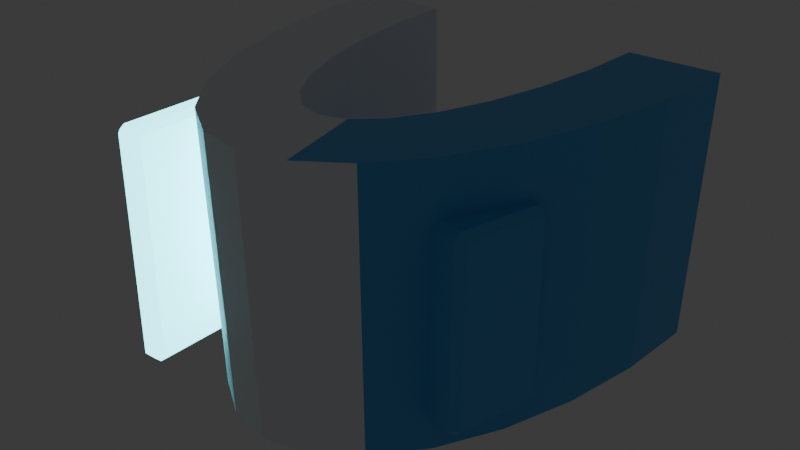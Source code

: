 # Source: right_shoulder__sleek.blend  (saved by Blender 5.1.30; exported with 4.5.12 LTS)
import bpy
from mathutils import Matrix  # noqa: F401  (used for matrix-valued properties, if any)

bpy.ops.wm.read_factory_settings(use_empty=True)
scene = bpy.context.scene
scene.name = 'Scene'

# ---- collections
col_collection = bpy.data.collections.new('Collection'); scene.collection.children.link(col_collection)
col_build_helmet__base = bpy.data.collections.new('build_helmet__base'); scene.collection.children.link(col_build_helmet__base)
col_build_helmet__sleek = bpy.data.collections.new('build_helmet__sleek'); scene.collection.children.link(col_build_helmet__sleek)
col_build_helmet__bold = bpy.data.collections.new('build_helmet__bold'); scene.collection.children.link(col_build_helmet__bold)
col_build_chest__base = bpy.data.collections.new('build_chest__base'); scene.collection.children.link(col_build_chest__base)
col_build_chest__sleek = bpy.data.collections.new('build_chest__sleek'); scene.collection.children.link(col_build_chest__sleek)
col_build_chest__bold = bpy.data.collections.new('build_chest__bold'); scene.collection.children.link(col_build_chest__bold)
col_build_back__base = bpy.data.collections.new('build_back__base'); scene.collection.children.link(col_build_back__base)
col_build_back__sleek = bpy.data.collections.new('build_back__sleek'); scene.collection.children.link(col_build_back__sleek)
col_build_back__bold = bpy.data.collections.new('build_back__bold'); scene.collection.children.link(col_build_back__bold)
col_build_waist__base = bpy.data.collections.new('build_waist__base'); scene.collection.children.link(col_build_waist__base)
col_build_waist__sleek = bpy.data.collections.new('build_waist__sleek'); scene.collection.children.link(col_build_waist__sleek)
col_build_waist__bold = bpy.data.collections.new('build_waist__bold'); scene.collection.children.link(col_build_waist__bold)
col_build_left_shoulder__base = bpy.data.collections.new('build_left_shoulder__base'); scene.collection.children.link(col_build_left_shoulder__base)
col_build_left_shoulder__sleek = bpy.data.collections.new('build_left_shoulder__sleek'); scene.collection.children.link(col_build_left_shoulder__sleek)
col_build_left_shoulder__bold = bpy.data.collections.new('build_left_shoulder__bold'); scene.collection.children.link(col_build_left_shoulder__bold)
col_build_right_shoulder__base = bpy.data.collections.new('build_right_shoulder__base'); scene.collection.children.link(col_build_right_shoulder__base)
col_build_right_shoulder__sleek = bpy.data.collections.new('build_right_shoulder__sleek'); scene.collection.children.link(col_build_right_shoulder__sleek)

# ---- materials (node trees are filled in below, after node groups)
mat_armor_base_surface = bpy.data.materials.new('armor_base_surface')
mat_armor_accent = bpy.data.materials.new('armor_accent')
mat_armor_emissive = bpy.data.materials.new('armor_emissive')

# ---- material node trees
mat_armor_base_surface.use_nodes = True; mat_armor_base_surface.node_tree.nodes.clear()
_N = mat_armor_base_surface.node_tree.nodes; _L = mat_armor_base_surface.node_tree.links
n0 = _N.new('ShaderNodeOutputMaterial'); n0.name = 'マテリアル出力'; n0.location = (0, 0)
n1 = _N.new('ShaderNodeBsdfPrincipled'); n1.name = 'プリンシプルBSDF'; n1.location = (0, 0)
n1.inputs[0].default_value = (0.9098, 0.9333, 0.9608, 1.0)
_L.new(n1.outputs[0], n0.inputs[0])
n0.is_active_output = True
mat_armor_accent.use_nodes = True; mat_armor_accent.node_tree.nodes.clear()
_N = mat_armor_accent.node_tree.nodes; _L = mat_armor_accent.node_tree.links
n0 = _N.new('ShaderNodeOutputMaterial'); n0.name = 'マテリアル出力'; n0.location = (0, 0)
n1 = _N.new('ShaderNodeBsdfPrincipled'); n1.name = 'プリンシプルBSDF'; n1.location = (0, 0)
n1.inputs[0].default_value = (0.1059, 0.4353, 0.8784, 1.0)
_L.new(n1.outputs[0], n0.inputs[0])
n0.is_active_output = True
mat_armor_emissive.use_nodes = True; mat_armor_emissive.node_tree.nodes.clear()
_N = mat_armor_emissive.node_tree.nodes; _L = mat_armor_emissive.node_tree.links
n0 = _N.new('ShaderNodeOutputMaterial'); n0.name = 'マテリアル出力'; n0.location = (0, 0)
n1 = _N.new('ShaderNodeBsdfPrincipled'); n1.name = 'プリンシプルBSDF'; n1.location = (0, 0)
n1.inputs[0].default_value = (0.1804, 0.902, 1.0, 1.0)
n1.inputs[27].default_value = (0.1804, 0.902, 1.0, 1.0)
n1.inputs[28].default_value = 4.0
_L.new(n1.outputs[0], n0.inputs[0])
n0.is_active_output = True

# ---- world
world_world = bpy.data.worlds.new('World'); scene.world = world_world
world_world.use_nodes = True; world_world.node_tree.nodes.clear()
_N = world_world.node_tree.nodes; _L = world_world.node_tree.links
n0 = _N.new('ShaderNodeOutputWorld'); n0.name = 'World Output'; n0.location = (200, 100)
n1 = _N.new('ShaderNodeBackground'); n1.name = 'Background'; n1.location = (-200, 100)
n1.inputs[0].default_value = (0.05088, 0.05088, 0.05088, 1.0)
_L.new(n1.outputs[0], n0.inputs[0])
n0.is_active_output = True
world_world.color = (0.05088, 0.05088, 0.05088)
world_world.sun_shadow_jitter_overblur = 0.0

# ---- meshes
me_armor_right_shoulder__sleek_v001 = bpy.data.meshes.new('armor_right_shoulder__sleek_v001')
me_armor_right_shoulder__sleek_v001.from_pydata([(-0.047, 0.0841, -0.049), (-0.0846, 0.0841, -0.049), (-0.04582, 0.05584, -0.049), (-0.08248, 0.04747, -0.049), (-0.04235, 0.029, -0.049), (-0.07622, 0.01268, -0.049), (-0.03675, 0.004917, -0.049), (-0.06614, -0.01853, -0.049), (-0.0293, -0.01519, -0.049), (-0.05275, -0.04459, -0.049), (-0.02039, -0.03032, -0.049), (-0.03671, -0.0642, -0.049), (-0.01046, -0.03972, -0.049), (-0.01883, -0.07637, -0.049), (0.0, -0.0429, -0.049), (0.0, -0.0805, -0.049), (0.01046, -0.03972, -0.049), (0.01883, -0.07637, -0.049), (0.02039, -0.03032, -0.049), (0.03671, -0.0642, -0.049), (0.0293, -0.01519, -0.049), (0.05275, -0.04459, -0.049), (0.03675, 0.004917, -0.049), (0.06614, -0.01853, -0.049), (0.04235, 0.029, -0.049), (0.07622, 0.01268, -0.049), (0.04582, 0.05584, -0.049), (0.08248, 0.04747, -0.049), (0.047, 0.0841, -0.049), (0.0846, 0.0841, -0.049), (-0.049, 0.0841, 0.069), (-0.0882, 0.0841, 0.069), (-0.04777, 0.05539, 0.069), (-0.08599, 0.04667, 0.069), (-0.04415, 0.02813, 0.069), (-0.07947, 0.01112, 0.069), (-0.03831, 0.00367, 0.069), (-0.06896, -0.02077, 0.069), (-0.03055, -0.01676, 0.069), (-0.05499, -0.0474, 0.069), (-0.02126, -0.03212, 0.069), (-0.03827, -0.06744, 0.069), (-0.0109, -0.04167, 0.069), (-0.01963, -0.07988, 0.069), (0.0, -0.0449, 0.069), (0.0, -0.0841, 0.069), (0.0109, -0.04167, 0.069), (0.01963, -0.07988, 0.069), (0.02126, -0.03212, 0.069), (0.03827, -0.06744, 0.069), (0.03055, -0.01676, 0.069), (0.05499, -0.0474, 0.069), (0.03831, 0.00367, 0.069), (0.06896, -0.02077, 0.069), (0.04415, 0.02813, 0.069), (0.07947, 0.01112, 0.069), (0.04777, 0.05539, 0.069), (0.08599, 0.04667, 0.069), (0.049, 0.0841, 0.069), (0.0882, 0.0841, 0.069), (0.05703, -0.008417, -0.03127), (0.05631, -0.01133, -0.03427), (0.0534, -0.0106, -0.03127), (0.04808, -0.04432, -0.03427), (0.04736, -0.04723, -0.03127), (0.04517, -0.04359, -0.03127), (0.05703, -0.008417, 0.04351), (0.0534, -0.0106, 0.04351), (0.05631, -0.01133, 0.04651), (0.04736, -0.04723, 0.04351), (0.04808, -0.04432, 0.04651), (0.04517, -0.04359, 0.04351), (0.0745, -0.01277, -0.03127), (0.07668, -0.01641, -0.03127), (0.07377, -0.01568, -0.03427), (0.06482, -0.05158, -0.03127), (0.06555, -0.04867, -0.03427), (0.06846, -0.0494, -0.03127), (0.0745, -0.01277, 0.04351), (0.07377, -0.01568, 0.04651), (0.07668, -0.01641, 0.04351), (0.06482, -0.05158, 0.04351), (0.06846, -0.0494, 0.04351), (0.06555, -0.04867, 0.04651), (-0.08597, 0.03754, -0.03494), (-0.08597, 0.03454, -0.03794), (-0.08897, 0.03454, -0.03494), (-0.08597, -0.03454, -0.03794), (-0.08597, -0.03754, -0.03494), (-0.08897, -0.03454, -0.03494), (-0.08597, 0.03754, 0.03494), (-0.08897, 0.03454, 0.03494), (-0.08597, 0.03454, 0.03794), (-0.08597, -0.03754, 0.03494), (-0.08597, -0.03454, 0.03794), (-0.08897, -0.03454, 0.03494), (-0.07397, 0.03754, -0.03494), (-0.07097, 0.03454, -0.03494), (-0.07397, 0.03454, -0.03794), (-0.07397, -0.03754, -0.03494), (-0.07397, -0.03454, -0.03794), (-0.07097, -0.03454, -0.03494), (-0.07397, 0.03754, 0.03494), (-0.07397, 0.03454, 0.03794), (-0.07097, 0.03454, 0.03494), (-0.07397, -0.03754, 0.03494), (-0.07097, -0.03454, 0.03494), (-0.07397, -0.03454, 0.03794), (-0.07916, -0.01958, -0.04963), (-0.07916, -0.02258, -0.05263), (-0.08216, -0.02258, -0.04963), (-0.07916, -0.06881, -0.05263), (-0.07916, -0.07181, -0.04963), (-0.08216, -0.06881, -0.04963), (-0.07916, -0.01958, 0.04963), (-0.08216, -0.02258, 0.04963), (-0.07916, -0.02258, 0.05263), (-0.07916, -0.07181, 0.04963), (-0.07916, -0.06881, 0.05263), (-0.08216, -0.06881, 0.04963), (-0.07316, -0.01958, -0.04963), (-0.07016, -0.02258, -0.04963), (-0.07316, -0.02258, -0.05263), (-0.07316, -0.07181, -0.04963), (-0.07316, -0.06881, -0.05263), (-0.07016, -0.06881, -0.04963), (-0.07316, -0.01958, 0.04963), (-0.07316, -0.02258, 0.05263), (-0.07016, -0.02258, 0.04963), (-0.07316, -0.07181, 0.04963), (-0.07016, -0.06881, 0.04963), (-0.07316, -0.06881, 0.05263)], [], [(1, 31, 33, 3), (0, 2, 32, 30), (30, 32, 33, 31), (0, 1, 3, 2), (3, 33, 35, 5), (2, 4, 34, 32), (32, 34, 35, 33), (2, 3, 5, 4), (5, 35, 37, 7), (4, 6, 36, 34), (34, 36, 37, 35), (4, 5, 7, 6), (7, 37, 39, 9), (6, 8, 38, 36), (36, 38, 39, 37), (6, 7, 9, 8), (9, 39, 41, 11), (8, 10, 40, 38), (38, 40, 41, 39), (8, 9, 11, 10), (11, 41, 43, 13), (10, 12, 42, 40), (40, 42, 43, 41), (10, 11, 13, 12), (13, 43, 45, 15), (12, 14, 44, 42), (42, 44, 45, 43), (12, 13, 15, 14), (15, 45, 47, 17), (14, 16, 46, 44), (44, 46, 47, 45), (14, 15, 17, 16), (17, 47, 49, 19), (16, 18, 48, 46), (46, 48, 49, 47), (16, 17, 19, 18), (19, 49, 51, 21), (18, 20, 50, 48), (48, 50, 51, 49), (18, 19, 21, 20), (21, 51, 53, 23), (20, 22, 52, 50), (50, 52, 53, 51), (20, 21, 23, 22), (23, 53, 55, 25), (22, 24, 54, 52), (52, 54, 55, 53), (22, 23, 25, 24), (25, 55, 57, 27), (24, 26, 56, 54), (54, 56, 57, 55), (24, 25, 27, 26), (27, 57, 59, 29), (26, 28, 58, 56), (56, 58, 59, 57), (26, 27, 29, 28), (0, 1, 31, 30), (28, 58, 59, 29), (60, 61, 62), (63, 64, 65), (66, 67, 68), (69, 70, 71), (72, 73, 74), (75, 76, 77), (78, 79, 80), (81, 82, 83), (66, 60, 62, 67), (61, 63, 65, 62), (64, 69, 71, 65), (70, 68, 67, 71), (78, 66, 68, 79), (69, 81, 83, 70), (82, 80, 79, 83), (72, 78, 80, 73), (81, 75, 77, 82), (76, 74, 73, 77), (60, 72, 74, 61), (75, 64, 63, 76), (66, 78, 72, 60), (62, 65, 71, 67), (74, 76, 63, 61), (81, 69, 64, 75), (68, 70, 83, 79), (80, 82, 77, 73), (84, 85, 86), (87, 88, 89), (90, 91, 92), (93, 94, 95), (96, 97, 98), (99, 100, 101), (102, 103, 104), (105, 106, 107), (90, 84, 86, 91), (85, 87, 89, 86), (88, 93, 95, 89), (94, 92, 91, 95), (102, 90, 92, 103), (93, 105, 107, 94), (106, 104, 103, 107), (96, 102, 104, 97), (105, 99, 101, 106), (100, 98, 97, 101), (84, 96, 98, 85), (99, 88, 87, 100), (90, 102, 96, 84), (86, 89, 95, 91), (98, 100, 87, 85), (105, 93, 88, 99), (92, 94, 107, 103), (104, 106, 101, 97), (108, 109, 110), (111, 112, 113), (114, 115, 116), (117, 118, 119), (120, 121, 122), (123, 124, 125), (126, 127, 128), (129, 130, 131), (114, 108, 110, 115), (109, 111, 113, 110), (112, 117, 119, 113), (118, 116, 115, 119), (126, 114, 116, 127), (117, 129, 131, 118), (130, 128, 127, 131), (120, 126, 128, 121), (129, 123, 125, 130), (124, 122, 121, 125), (108, 120, 122, 109), (123, 112, 111, 124), (114, 126, 120, 108), (110, 113, 119, 115), (122, 124, 111, 109), (129, 117, 112, 123), (116, 118, 131, 127), (128, 130, 125, 121)])
me_armor_right_shoulder__sleek_v001.polygons.foreach_set('material_index', [0, 0, 0, 0, 0, 0, 0, 0, 0, 0, 0, 0, 0, 0, 0, 0, 0, 0, 0, 0, 0, 0, 0, 0, 0, 0, 0, 0, 0, 0, 0, 0, 0, 0, 1, 1, 1, 1, 1, 1, 1, 1, 1, 1, 1, 1, 1, 1, 1, 1, 1, 1, 1, 1, 1, 1, 1, 1, 1, 1, 1, 1, 1, 1, 1, 1, 1, 1, 1, 1, 1, 1, 1, 1, 1, 1, 1, 1, 1, 1, 1, 1, 1, 1, 1, 1, 1, 1, 1, 1, 1, 1, 1, 1, 1, 1, 1, 1, 1, 1, 1, 1, 2, 2, 2, 2, 2, 2, 2, 2, 2, 2, 2, 2, 2, 2, 2, 2, 2, 2, 2, 2, 2, 2, 2, 2, 2, 2, 2, 2, 2, 2, 2, 2, 2, 2])
_uv = me_armor_right_shoulder__sleek_v001.uv_layers.new(name='UVマップ')
_uv.uv.foreach_set('vector', [0.005073, 0.7757, 0.004814, 0.5298, 0.08281, 0.5297, 0.08139, 0.7756, 0.5911, 0.8135, 0.591, 0.7546, 0.8369, 0.7536, 0.8369, 0.8135, 0.004136, 0.2899, 0.06395, 0.2873, 0.08212, 0.3669, 0.004136, 0.3715, 0.5801, 0.5044, 0.5801, 0.5827, 0.5038, 0.5783, 0.5213, 0.5019, 0.08139, 0.7756, 0.08281, 0.5297, 0.1569, 0.5297, 0.1539, 0.7756, 0.591, 0.7546, 0.591, 0.6984, 0.8369, 0.6965, 0.8369, 0.7536, 0.06395, 0.2873, 0.1208, 0.2798, 0.1562, 0.3533, 0.08212, 0.3669, 0.5213, 0.5019, 0.5038, 0.5783, 0.4313, 0.5653, 0.4653, 0.4947, 0.1539, 0.7756, 0.1569, 0.5297, 0.2234, 0.5297, 0.219, 0.7756, 0.591, 0.6984, 0.591, 0.6477, 0.8369, 0.6451, 0.8369, 0.6965, 0.1208, 0.2798, 0.1717, 0.2676, 0.2226, 0.3315, 0.1562, 0.3533, 0.4653, 0.4947, 0.4313, 0.5653, 0.3663, 0.5443, 0.4151, 0.483, 0.219, 0.7756, 0.2234, 0.5297, 0.2789, 0.5297, 0.2733, 0.7756, 0.591, 0.6477, 0.591, 0.6052, 0.8369, 0.6019, 0.8369, 0.6451, 0.1717, 0.2676, 0.2143, 0.2514, 0.2781, 0.3024, 0.2226, 0.3315, 0.4151, 0.483, 0.3663, 0.5443, 0.312, 0.5164, 0.3732, 0.4675, 0.2733, 0.7756, 0.2789, 0.5297, 0.3207, 0.5298, 0.3142, 0.7757, 0.591, 0.6052, 0.5911, 0.5729, 0.8369, 0.5691, 0.8369, 0.6019, 0.2143, 0.2514, 0.2463, 0.2321, 0.3199, 0.2675, 0.2781, 0.3024, 0.3732, 0.4675, 0.312, 0.5164, 0.2711, 0.4829, 0.3417, 0.449, 0.3574, 0.008309, 0.6033, 0.004887, 0.6035, 0.0428, 0.3576, 0.04466, 0.5911, 0.5729, 0.5911, 0.5525, 0.837, 0.5483, 0.8369, 0.5691, 0.2463, 0.2321, 0.2662, 0.2105, 0.3458, 0.2287, 0.3199, 0.2675, 0.3417, 0.449, 0.2711, 0.4829, 0.2458, 0.4457, 0.3221, 0.4283, 0.3576, 0.04466, 0.6035, 0.0428, 0.6036, 0.08336, 0.3577, 0.08356, 0.2503, 0.7888, 0.2502, 0.8103, 0.004344, 0.8097, 0.004422, 0.7873, 0.2662, 0.2105, 0.2729, 0.1878, 0.3546, 0.1878, 0.3458, 0.2287, 0.3221, 0.4283, 0.2458, 0.4457, 0.2372, 0.4065, 0.3155, 0.4065, 0.3577, 0.08356, 0.6036, 0.08336, 0.6035, 0.1245, 0.3576, 0.1231, 0.2502, 0.8103, 0.2502, 0.8323, 0.004343, 0.8327, 0.004344, 0.8097, 0.2729, 0.1878, 0.2662, 0.1651, 0.3458, 0.1469, 0.3546, 0.1878, 0.3155, 0.4065, 0.2372, 0.4065, 0.2458, 0.3672, 0.3221, 0.3847, 0.3576, 0.1231, 0.6035, 0.1245, 0.6033, 0.1643, 0.3574, 0.1612, 0.2502, 0.8323, 0.2503, 0.8539, 0.004419, 0.8552, 0.004343, 0.8327, 0.2662, 0.1651, 0.2463, 0.1435, 0.3199, 0.108, 0.3458, 0.1469, 0.3221, 0.3847, 0.2458, 0.3672, 0.2711, 0.33, 0.3417, 0.364, 0.5884, 0.2339, 0.8342, 0.2273, 0.8343, 0.2676, 0.5884, 0.2733, 0.5734, 0.5921, 0.5735, 0.6236, 0.3276, 0.6203, 0.3276, 0.5883, 0.2463, 0.1435, 0.2143, 0.1241, 0.2781, 0.07319, 0.3199, 0.108, 0.3417, 0.364, 0.2711, 0.33, 0.312, 0.2966, 0.3732, 0.3454, 0.5884, 0.2733, 0.8343, 0.2676, 0.8343, 0.3218, 0.5885, 0.3264, 0.5735, 0.6236, 0.5735, 0.6655, 0.3277, 0.6629, 0.3276, 0.6203, 0.2143, 0.1241, 0.1717, 0.1079, 0.2226, 0.04409, 0.2781, 0.07319, 0.3732, 0.3454, 0.312, 0.2966, 0.3663, 0.2687, 0.4151, 0.3299, 0.5885, 0.3264, 0.8343, 0.3218, 0.8343, 0.3872, 0.5885, 0.3905, 0.5735, 0.6655, 0.5736, 0.7156, 0.3277, 0.7138, 0.3277, 0.6629, 0.1717, 0.1079, 0.1208, 0.09579, 0.1562, 0.0222, 0.2226, 0.04409, 0.4151, 0.3299, 0.3663, 0.2687, 0.4313, 0.2477, 0.4653, 0.3182, 0.5885, 0.3905, 0.8343, 0.3872, 0.8343, 0.4607, 0.5884, 0.4624, 0.5736, 0.7156, 0.5736, 0.7716, 0.3278, 0.7706, 0.3277, 0.7138, 0.1208, 0.09579, 0.06395, 0.08823, 0.08212, 0.008605, 0.1562, 0.0222, 0.4653, 0.3182, 0.4313, 0.2477, 0.5038, 0.2346, 0.5213, 0.311, 0.5884, 0.4624, 0.8343, 0.4607, 0.8342, 0.5384, 0.5884, 0.5384, 0.5736, 0.7716, 0.5736, 0.8304, 0.3278, 0.8304, 0.3278, 0.7706, 0.06395, 0.08823, 0.004136, 0.08568, 0.004136, 0.003998, 0.08212, 0.008605, 0.5213, 0.311, 0.5038, 0.2346, 0.5801, 0.2302, 0.5801, 0.3085, 0.8617, 0.004426, 0.8604, 0.08271, 0.6145, 0.08604, 0.6158, 0.004426, 0.8591, 0.2138, 0.6132, 0.2138, 0.6118, 0.1322, 0.8578, 0.1355, 0.1763, 0.2348, 0.1825, 0.2365, 0.1763, 0.2425, 0.3206, 0.8455, 0.3268, 0.8395, 0.3268, 0.8472, 0.02049, 0.2348, 0.02046, 0.2425, 0.0142, 0.2365, 0.4826, 0.8395, 0.4889, 0.8455, 0.4826, 0.8472, 0.5126, 0.4419, 0.5126, 0.4344, 0.5189, 0.4359, 0.5204, 0.2086, 0.5267, 0.2104, 0.5204, 0.2164, 0.3568, 0.4419, 0.3505, 0.4359, 0.3568, 0.4344, 0.3646, 0.2086, 0.3646, 0.2164, 0.3584, 0.2104, 0.02049, 0.2348, 0.1763, 0.2348, 0.1763, 0.2425, 0.02046, 0.2425, 0.8933, 0.6234, 0.8933, 0.5526, 0.8995, 0.5526, 0.8995, 0.6234, 0.3268, 0.8395, 0.4826, 0.8395, 0.4826, 0.8472, 0.3268, 0.8472, 0.2619, 0.0485, 0.3327, 0.0485, 0.3327, 0.05475, 0.2619, 0.05475, 0.339, 0.011, 0.339, 0.0485, 0.3327, 0.0485, 0.3327, 0.011, 0.2556, 0.0485, 0.2556, 0.011, 0.2619, 0.011, 0.2619, 0.0485, 0.2619, 0.004748, 0.3327, 0.004748, 0.3327, 0.011, 0.2619, 0.011, 0.5126, 0.4419, 0.3568, 0.4419, 0.3568, 0.4344, 0.5126, 0.4344, 0.3646, 0.2086, 0.5204, 0.2086, 0.5204, 0.2164, 0.3646, 0.2164, 0.8558, 0.5526, 0.8558, 0.6234, 0.8495, 0.6234, 0.8495, 0.5526, 0.8933, 0.6297, 0.8558, 0.6297, 0.8558, 0.6234, 0.8933, 0.6234, 0.8558, 0.5463, 0.8933, 0.5463, 0.8933, 0.5526, 0.8558, 0.5526, 0.02049, 0.2348, 0.02041, 0.1987, 0.1762, 0.1987, 0.1763, 0.2348, 0.3269, 0.9152, 0.3268, 0.8472, 0.4826, 0.8472, 0.4827, 0.9152, 0.8558, 0.6234, 0.8558, 0.5526, 0.8933, 0.5526, 0.8933, 0.6234, 0.3646, 0.2086, 0.3646, 0.1727, 0.5205, 0.1727, 0.5204, 0.2086, 0.3327, 0.0485, 0.2619, 0.0485, 0.2619, 0.011, 0.3327, 0.011, 0.3568, 0.4344, 0.3568, 0.3656, 0.5126, 0.3656, 0.5126, 0.4344, 0.6929, 0.1002, 0.6867, 0.09995, 0.6929, 0.0937, 0.804, 0.8311, 0.8102, 0.8248, 0.8102, 0.8314, 0.8385, 0.1002, 0.8385, 0.0937, 0.8448, 0.09995, 0.9558, 0.8248, 0.9621, 0.8311, 0.9558, 0.8314, 0.8526, 0.5358, 0.8464, 0.5296, 0.8526, 0.5296, 0.5382, 0.4708, 0.5379, 0.4771, 0.5317, 0.4709, 0.8458, 0.2285, 0.8521, 0.2223, 0.8521, 0.2285, 0.5382, 0.3252, 0.5317, 0.3253, 0.5379, 0.319, 0.8385, 0.1002, 0.6929, 0.1002, 0.6929, 0.0937, 0.8385, 0.0937, 0.8776, 0.5296, 0.8776, 0.3856, 0.8839, 0.3856, 0.8839, 0.5296, 0.8102, 0.8248, 0.9558, 0.8248, 0.9558, 0.8314, 0.8102, 0.8314, 0.9621, 0.8311, 0.9621, 0.9749, 0.9558, 0.9751, 0.9558, 0.8314, 0.8385, 0.1252, 0.8385, 0.1002, 0.8448, 0.09995, 0.8448, 0.1249, 0.01279, 0.5163, 0.01279, 0.4913, 0.01904, 0.4913, 0.01904, 0.5163, 0.996, 0.2285, 0.8521, 0.2285, 0.8521, 0.2223, 0.996, 0.2223, 0.8458, 0.3741, 0.8458, 0.2285, 0.8521, 0.2285, 0.8521, 0.3742, 0.5382, 0.3252, 0.5382, 0.4708, 0.5317, 0.4709, 0.5317, 0.3253, 0.8526, 0.3856, 0.8526, 0.5296, 0.8464, 0.5296, 0.8464, 0.3856, 0.8776, 0.5358, 0.8526, 0.5358, 0.8526, 0.5296, 0.8776, 0.5296, 0.5382, 0.4708, 0.5632, 0.4709, 0.5629, 0.4771, 0.5379, 0.4771, 0.8385, 0.1002, 0.8385, 0.1252, 0.6929, 0.1252, 0.6929, 0.1002, 0.8102, 0.9751, 0.8102, 0.8314, 0.9558, 0.8314, 0.9558, 0.9751, 0.8526, 0.5296, 0.8526, 0.3856, 0.8776, 0.3856, 0.8776, 0.5296, 0.5382, 0.3252, 0.5632, 0.3252, 0.5632, 0.4709, 0.5382, 0.4708, 0.163, 0.5163, 0.01904, 0.5163, 0.01904, 0.4913, 0.163, 0.4913, 0.8521, 0.2285, 0.996, 0.2285, 0.996, 0.3742, 0.8521, 0.3742, 0.218, 0.1826, 0.2242, 0.1828, 0.218, 0.189, 0.004891, 0.3859, 0.01114, 0.3796, 0.01112, 0.3861, 0.01121, 0.1826, 0.01116, 0.189, 0.004909, 0.1828, 0.218, 0.3796, 0.2242, 0.3859, 0.2179, 0.3861, 0.1069, 0.1215, 0.1007, 0.1278, 0.1007, 0.1215, 0.2179, 0.1525, 0.2242, 0.1528, 0.218, 0.159, 0.5884, 0.9256, 0.5821, 0.9194, 0.5884, 0.9193, 0.01112, 0.1525, 0.01115, 0.159, 0.004903, 0.1528, 0.01121, 0.1826, 0.218, 0.1826, 0.218, 0.189, 0.01116, 0.189, 0.1007, 0.109, 0.004337, 0.109, 0.004337, 0.1028, 0.1007, 0.1028, 0.01114, 0.3796, 0.218, 0.3796, 0.2179, 0.3861, 0.01112, 0.3861, 0.2242, 0.3859, 0.2242, 0.4821, 0.218, 0.4824, 0.2179, 0.3861, 0.0112, 0.1701, 0.01121, 0.1826, 0.004909, 0.1828, 0.004906, 0.1703, 0.02911, 0.2633, 0.02911, 0.2508, 0.03536, 0.2508, 0.03536, 0.2633, 0.5884, 0.823, 0.5884, 0.9193, 0.5821, 0.9194, 0.5821, 0.823, 0.7952, 0.9256, 0.5884, 0.9256, 0.5884, 0.9193, 0.7952, 0.9193, 0.01112, 0.1525, 0.2179, 0.1525, 0.218, 0.159, 0.01115, 0.159, 0.004337, 0.1215, 0.1007, 0.1215, 0.1007, 0.1278, 0.004337, 0.1278, 0.1069, 0.109, 0.1069, 0.1215, 0.1007, 0.1215, 0.1007, 0.109, 0.2179, 0.1525, 0.2179, 0.14, 0.2242, 0.1403, 0.2242, 0.1528, 0.01121, 0.1826, 0.0112, 0.1701, 0.218, 0.1701, 0.218, 0.1826, 0.01113, 0.4824, 0.01112, 0.3861, 0.2179, 0.3861, 0.218, 0.4824, 0.1007, 0.1215, 0.004337, 0.1215, 0.004337, 0.109, 0.1007, 0.109, 0.01112, 0.1525, 0.01112, 0.14, 0.2179, 0.14, 0.2179, 0.1525, 0.1317, 0.2633, 0.03536, 0.2633, 0.03536, 0.2508, 0.1317, 0.2508, 0.5884, 0.9193, 0.5884, 0.823, 0.7952, 0.823, 0.7952, 0.9193])
me_armor_right_shoulder__sleek_v001.materials.append(mat_armor_base_surface)
me_armor_right_shoulder__sleek_v001.materials.append(mat_armor_accent)
me_armor_right_shoulder__sleek_v001.materials.append(mat_armor_emissive)
me_armor_right_shoulder__sleek_v001.update()

# ---- objects
ob_armor_right_shoulder__sleek_v001 = bpy.data.objects.new('armor_right_shoulder__sleek_v001', me_armor_right_shoulder__sleek_v001)

# ---- transforms, parenting, visibility, modifiers, constraints
ob_armor_right_shoulder__sleek_v001.location = (0.0, 0.0, 0.0)

# ---- collection membership
col_build_right_shoulder__sleek.objects.link(ob_armor_right_shoulder__sleek_v001)

# ---- scene / render settings (as saved in the file)
scene.frame_start = 1; scene.frame_end = 250; scene.frame_set(1)
scene.render.engine = 'BLENDER_EEVEE_NEXT'
scene.render.bake_bias = 0.0
scene.render.bake_samples = 0
scene.cycles.sampling_pattern = 'TABULATED_SOBOL'
scene.eevee.use_volume_custom_range = False
bpy.context.view_layer.update()

# ---- added for rendering (the .blend has no active camera): camera
cam_auto = bpy.data.cameras.new('AutoCamera')
cam_auto.lens = 50.0
cam_auto.sensor_width = 36.0
cam_auto.clip_end = 1000.0
ob_auto_camera = bpy.data.objects.new('AutoCamera', cam_auto)
scene.collection.objects.link(ob_auto_camera)
ob_auto_camera.location = (0.252109, -0.302992, 0.210179)
ob_auto_camera.rotation_euler = (1.09748, -7.21219e-08, 0.694738)
scene.camera = ob_auto_camera
bpy.context.view_layer.update()
